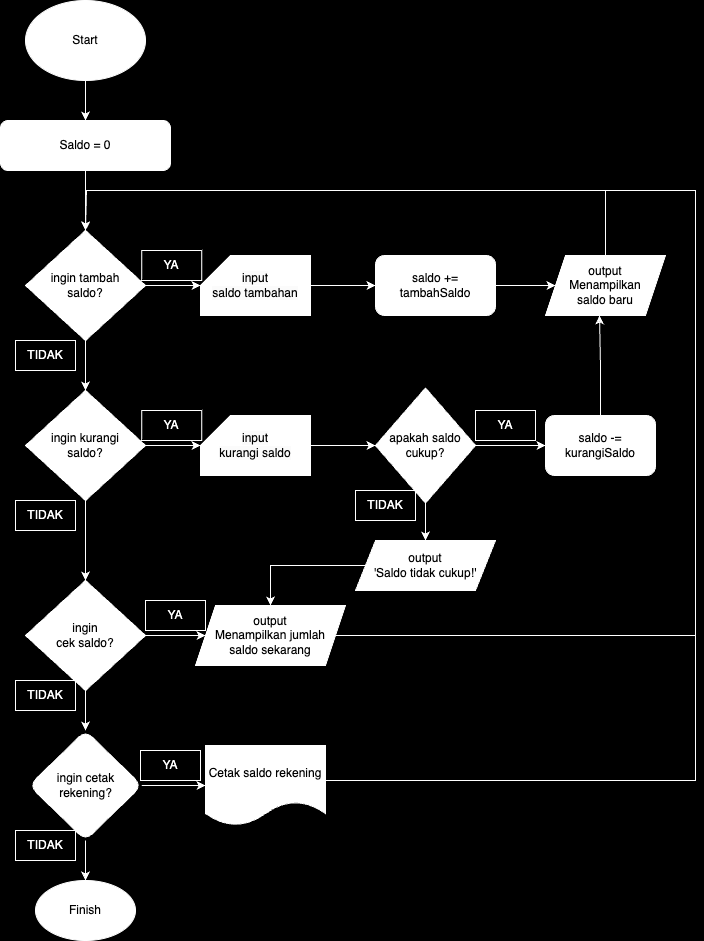

The diagram above was exported from draw.io. Its source (the exported page's mxGraphModel, read from the mxfile embedded in the PNG):
<mxGraphModel dx="954" dy="1720" grid="1" gridSize="10" guides="1" tooltips="1" connect="1" arrows="1" fold="1" page="1" pageScale="1" pageWidth="850" pageHeight="1100" background="#000000" math="0" shadow="0">
  <root>
    <mxCell id="0" />
    <mxCell id="1" parent="0" />
    <mxCell id="BRgBikrQHdr-y-aNk83j-94" style="edgeStyle=orthogonalEdgeStyle;rounded=0;orthogonalLoop=1;jettySize=auto;html=1;entryX=0.5;entryY=0;entryDx=0;entryDy=0;strokeColor=#FFFFFF;" edge="1" parent="1" source="BRgBikrQHdr-y-aNk83j-1" target="BRgBikrQHdr-y-aNk83j-2">
      <mxGeometry relative="1" as="geometry" />
    </mxCell>
    <mxCell id="BRgBikrQHdr-y-aNk83j-1" value="Saldo = 0" style="rounded=1;whiteSpace=wrap;html=1;strokeColor=#FFFFFF;" vertex="1" parent="1">
      <mxGeometry x="325" y="80" width="170" height="50" as="geometry" />
    </mxCell>
    <mxCell id="BRgBikrQHdr-y-aNk83j-71" style="edgeStyle=orthogonalEdgeStyle;rounded=0;orthogonalLoop=1;jettySize=auto;html=1;entryX=0.5;entryY=0;entryDx=0;entryDy=0;strokeColor=#FFFFFF;" edge="1" parent="1" source="BRgBikrQHdr-y-aNk83j-2" target="BRgBikrQHdr-y-aNk83j-4">
      <mxGeometry relative="1" as="geometry" />
    </mxCell>
    <mxCell id="BRgBikrQHdr-y-aNk83j-2" value="ingin tambah&lt;br&gt;saldo?" style="rhombus;whiteSpace=wrap;html=1;strokeColor=#FFFFFF;" vertex="1" parent="1">
      <mxGeometry x="350" y="190" width="120" height="110" as="geometry" />
    </mxCell>
    <mxCell id="BRgBikrQHdr-y-aNk83j-87" value="" style="edgeStyle=orthogonalEdgeStyle;rounded=0;orthogonalLoop=1;jettySize=auto;html=1;strokeColor=#FFFFFF;" edge="1" parent="1" source="BRgBikrQHdr-y-aNk83j-3">
      <mxGeometry relative="1" as="geometry">
        <mxPoint x="880" y="245" as="targetPoint" />
      </mxGeometry>
    </mxCell>
    <mxCell id="BRgBikrQHdr-y-aNk83j-3" value="saldo += tambahSaldo" style="rounded=1;whiteSpace=wrap;html=1;strokeColor=#FFFFFF;" vertex="1" parent="1">
      <mxGeometry x="700" y="215" width="120" height="60" as="geometry" />
    </mxCell>
    <mxCell id="BRgBikrQHdr-y-aNk83j-72" style="edgeStyle=orthogonalEdgeStyle;rounded=0;orthogonalLoop=1;jettySize=auto;html=1;entryX=0.5;entryY=0;entryDx=0;entryDy=0;strokeColor=#FFFFFF;" edge="1" parent="1" source="BRgBikrQHdr-y-aNk83j-4" target="BRgBikrQHdr-y-aNk83j-6">
      <mxGeometry relative="1" as="geometry" />
    </mxCell>
    <mxCell id="BRgBikrQHdr-y-aNk83j-4" value="ingin kurangi&lt;br&gt;saldo?" style="rhombus;whiteSpace=wrap;html=1;strokeColor=#FFFFFF;" vertex="1" parent="1">
      <mxGeometry x="350" y="350" width="120" height="110" as="geometry" />
    </mxCell>
    <mxCell id="BRgBikrQHdr-y-aNk83j-73" style="edgeStyle=orthogonalEdgeStyle;rounded=0;orthogonalLoop=1;jettySize=auto;html=1;entryX=0.5;entryY=0;entryDx=0;entryDy=0;strokeColor=#FFFFFF;" edge="1" parent="1" source="BRgBikrQHdr-y-aNk83j-6" target="BRgBikrQHdr-y-aNk83j-29">
      <mxGeometry relative="1" as="geometry" />
    </mxCell>
    <mxCell id="BRgBikrQHdr-y-aNk83j-82" value="" style="edgeStyle=orthogonalEdgeStyle;rounded=0;orthogonalLoop=1;jettySize=auto;html=1;strokeColor=#FFFFFF;" edge="1" parent="1" source="BRgBikrQHdr-y-aNk83j-6" target="BRgBikrQHdr-y-aNk83j-81">
      <mxGeometry relative="1" as="geometry" />
    </mxCell>
    <mxCell id="BRgBikrQHdr-y-aNk83j-6" value="ingin&lt;br&gt;cek saldo?" style="rhombus;whiteSpace=wrap;html=1;strokeColor=#FFFFFF;" vertex="1" parent="1">
      <mxGeometry x="350" y="540" width="120" height="110" as="geometry" />
    </mxCell>
    <mxCell id="BRgBikrQHdr-y-aNk83j-13" value="saldo -= kurangiSaldo" style="rounded=1;whiteSpace=wrap;html=1;strokeColor=#FFFFFF;" vertex="1" parent="1">
      <mxGeometry x="870" y="375" width="110" height="60" as="geometry" />
    </mxCell>
    <mxCell id="BRgBikrQHdr-y-aNk83j-52" style="edgeStyle=orthogonalEdgeStyle;rounded=0;orthogonalLoop=1;jettySize=auto;html=1;entryX=0;entryY=0.5;entryDx=0;entryDy=0;strokeColor=#FFFFFF;" edge="1" parent="1" source="BRgBikrQHdr-y-aNk83j-29" target="BRgBikrQHdr-y-aNk83j-51">
      <mxGeometry relative="1" as="geometry" />
    </mxCell>
    <mxCell id="BRgBikrQHdr-y-aNk83j-74" style="edgeStyle=orthogonalEdgeStyle;rounded=0;orthogonalLoop=1;jettySize=auto;html=1;entryX=0.5;entryY=0;entryDx=0;entryDy=0;strokeColor=#FFFFFF;" edge="1" parent="1" source="BRgBikrQHdr-y-aNk83j-29" target="BRgBikrQHdr-y-aNk83j-70">
      <mxGeometry relative="1" as="geometry" />
    </mxCell>
    <mxCell id="BRgBikrQHdr-y-aNk83j-29" value="ingin cetak rekening?" style="rhombus;whiteSpace=wrap;html=1;rounded=1;strokeColor=#FFFFFF;" vertex="1" parent="1">
      <mxGeometry x="353.75" y="690" width="112.5" height="110" as="geometry" />
    </mxCell>
    <mxCell id="BRgBikrQHdr-y-aNk83j-46" style="edgeStyle=orthogonalEdgeStyle;rounded=0;orthogonalLoop=1;jettySize=auto;html=1;entryX=0.5;entryY=0;entryDx=0;entryDy=0;strokeColor=#FFFFFF;" edge="1" parent="1" source="BRgBikrQHdr-y-aNk83j-45" target="BRgBikrQHdr-y-aNk83j-1">
      <mxGeometry relative="1" as="geometry" />
    </mxCell>
    <mxCell id="BRgBikrQHdr-y-aNk83j-45" value="Start" style="ellipse;whiteSpace=wrap;html=1;strokeColor=#FFFFFF;" vertex="1" parent="1">
      <mxGeometry x="350" y="-40" width="120" height="80" as="geometry" />
    </mxCell>
    <mxCell id="BRgBikrQHdr-y-aNk83j-59" style="edgeStyle=orthogonalEdgeStyle;rounded=0;orthogonalLoop=1;jettySize=auto;html=1;entryX=0.5;entryY=0;entryDx=0;entryDy=0;strokeColor=#FFFFFF;" edge="1" parent="1" source="BRgBikrQHdr-y-aNk83j-51" target="BRgBikrQHdr-y-aNk83j-2">
      <mxGeometry relative="1" as="geometry">
        <Array as="points">
          <mxPoint x="1020" y="740" />
          <mxPoint x="1020" y="150" />
          <mxPoint x="410" y="150" />
        </Array>
      </mxGeometry>
    </mxCell>
    <mxCell id="BRgBikrQHdr-y-aNk83j-51" value="Cetak saldo rekening" style="shape=document;whiteSpace=wrap;html=1;boundedLbl=1;strokeColor=#FFFFFF;" vertex="1" parent="1">
      <mxGeometry x="530" y="705" width="120" height="80" as="geometry" />
    </mxCell>
    <mxCell id="BRgBikrQHdr-y-aNk83j-63" style="edgeStyle=orthogonalEdgeStyle;rounded=0;orthogonalLoop=1;jettySize=auto;html=1;strokeColor=#FFFFFF;" edge="1" parent="1" source="BRgBikrQHdr-y-aNk83j-61" target="BRgBikrQHdr-y-aNk83j-13">
      <mxGeometry relative="1" as="geometry" />
    </mxCell>
    <mxCell id="BRgBikrQHdr-y-aNk83j-67" value="" style="edgeStyle=orthogonalEdgeStyle;rounded=0;orthogonalLoop=1;jettySize=auto;html=1;strokeColor=#FFFFFF;" edge="1" parent="1" source="BRgBikrQHdr-y-aNk83j-61" target="BRgBikrQHdr-y-aNk83j-66">
      <mxGeometry relative="1" as="geometry" />
    </mxCell>
    <mxCell id="BRgBikrQHdr-y-aNk83j-61" value="apakah saldo cukup?" style="rhombus;whiteSpace=wrap;html=1;strokeColor=#FFFFFF;" vertex="1" parent="1">
      <mxGeometry x="700" y="347.5" width="100" height="115" as="geometry" />
    </mxCell>
    <mxCell id="BRgBikrQHdr-y-aNk83j-90" style="edgeStyle=orthogonalEdgeStyle;rounded=0;orthogonalLoop=1;jettySize=auto;html=1;entryX=0.5;entryY=0;entryDx=0;entryDy=0;strokeColor=#FFFFFF;" edge="1" parent="1" source="BRgBikrQHdr-y-aNk83j-66" target="BRgBikrQHdr-y-aNk83j-81">
      <mxGeometry relative="1" as="geometry" />
    </mxCell>
    <mxCell id="BRgBikrQHdr-y-aNk83j-66" value="output&lt;br&gt;'Saldo tidak cukup!'" style="shape=parallelogram;perimeter=parallelogramPerimeter;whiteSpace=wrap;html=1;fixedSize=1;strokeColor=#FFFFFF;" vertex="1" parent="1">
      <mxGeometry x="680" y="500" width="140" height="50" as="geometry" />
    </mxCell>
    <mxCell id="BRgBikrQHdr-y-aNk83j-70" value="Finish" style="ellipse;whiteSpace=wrap;html=1;strokeColor=#FFFFFF;" vertex="1" parent="1">
      <mxGeometry x="360" y="840" width="100" height="60" as="geometry" />
    </mxCell>
    <mxCell id="BRgBikrQHdr-y-aNk83j-78" style="edgeStyle=orthogonalEdgeStyle;rounded=0;orthogonalLoop=1;jettySize=auto;html=1;entryX=0;entryY=0.5;entryDx=0;entryDy=0;strokeColor=#FFFFFF;" edge="1" parent="1" source="BRgBikrQHdr-y-aNk83j-76" target="BRgBikrQHdr-y-aNk83j-3">
      <mxGeometry relative="1" as="geometry" />
    </mxCell>
    <mxCell id="BRgBikrQHdr-y-aNk83j-76" value="&lt;span style=&quot;color: rgb(0, 0, 0); font-family: Helvetica; font-size: 12px; font-style: normal; font-variant-ligatures: normal; font-variant-caps: normal; font-weight: 400; letter-spacing: normal; orphans: 2; text-align: center; text-indent: 0px; text-transform: none; widows: 2; word-spacing: 0px; -webkit-text-stroke-width: 0px; background-color: rgb(251, 251, 251); text-decoration-thickness: initial; text-decoration-style: initial; text-decoration-color: initial; float: none; display: inline !important;&quot;&gt;input&lt;br&gt;saldo tambahan&lt;/span&gt;" style="shape=card;whiteSpace=wrap;html=1;strokeColor=#FFFFFF;" vertex="1" parent="1">
      <mxGeometry x="525" y="215" width="110" height="60" as="geometry" />
    </mxCell>
    <mxCell id="BRgBikrQHdr-y-aNk83j-77" style="edgeStyle=orthogonalEdgeStyle;rounded=0;orthogonalLoop=1;jettySize=auto;html=1;entryX=0;entryY=0;entryDx=0;entryDy=30;entryPerimeter=0;strokeColor=#FFFFFF;" edge="1" parent="1" source="BRgBikrQHdr-y-aNk83j-2" target="BRgBikrQHdr-y-aNk83j-76">
      <mxGeometry relative="1" as="geometry" />
    </mxCell>
    <mxCell id="BRgBikrQHdr-y-aNk83j-85" style="edgeStyle=orthogonalEdgeStyle;rounded=0;orthogonalLoop=1;jettySize=auto;html=1;entryX=0;entryY=0.5;entryDx=0;entryDy=0;strokeColor=#FFFFFF;" edge="1" parent="1" source="BRgBikrQHdr-y-aNk83j-80" target="BRgBikrQHdr-y-aNk83j-61">
      <mxGeometry relative="1" as="geometry" />
    </mxCell>
    <mxCell id="BRgBikrQHdr-y-aNk83j-80" value="&lt;span style=&quot;color: rgb(0, 0, 0); font-family: Helvetica; font-size: 12px; font-style: normal; font-variant-ligatures: normal; font-variant-caps: normal; font-weight: 400; letter-spacing: normal; orphans: 2; text-align: center; text-indent: 0px; text-transform: none; widows: 2; word-spacing: 0px; -webkit-text-stroke-width: 0px; background-color: rgb(251, 251, 251); text-decoration-thickness: initial; text-decoration-style: initial; text-decoration-color: initial; float: none; display: inline !important;&quot;&gt;input&lt;br&gt;kurangi saldo&lt;/span&gt;" style="shape=card;whiteSpace=wrap;html=1;strokeColor=#FFFFFF;" vertex="1" parent="1">
      <mxGeometry x="525" y="375" width="110" height="60" as="geometry" />
    </mxCell>
    <mxCell id="BRgBikrQHdr-y-aNk83j-93" style="edgeStyle=orthogonalEdgeStyle;rounded=0;orthogonalLoop=1;jettySize=auto;html=1;entryX=0.5;entryY=0;entryDx=0;entryDy=0;strokeColor=#FFFFFF;" edge="1" parent="1" source="BRgBikrQHdr-y-aNk83j-81" target="BRgBikrQHdr-y-aNk83j-2">
      <mxGeometry relative="1" as="geometry">
        <mxPoint x="410" y="160" as="targetPoint" />
        <Array as="points">
          <mxPoint x="1020" y="595" />
          <mxPoint x="1020" y="150" />
          <mxPoint x="410" y="150" />
        </Array>
      </mxGeometry>
    </mxCell>
    <mxCell id="BRgBikrQHdr-y-aNk83j-81" value="output&lt;br&gt;Menampilkan jumlah&lt;br&gt;saldo sekarang" style="shape=parallelogram;perimeter=parallelogramPerimeter;whiteSpace=wrap;html=1;fixedSize=1;strokeColor=#FFFFFF;" vertex="1" parent="1">
      <mxGeometry x="520" y="565" width="150" height="60" as="geometry" />
    </mxCell>
    <mxCell id="BRgBikrQHdr-y-aNk83j-84" style="edgeStyle=orthogonalEdgeStyle;rounded=0;orthogonalLoop=1;jettySize=auto;html=1;entryX=0;entryY=0;entryDx=0;entryDy=30;entryPerimeter=0;strokeColor=#FFFFFF;" edge="1" parent="1" source="BRgBikrQHdr-y-aNk83j-4" target="BRgBikrQHdr-y-aNk83j-80">
      <mxGeometry relative="1" as="geometry" />
    </mxCell>
    <mxCell id="BRgBikrQHdr-y-aNk83j-89" style="edgeStyle=orthogonalEdgeStyle;rounded=0;orthogonalLoop=1;jettySize=auto;html=1;entryX=0.45;entryY=1;entryDx=0;entryDy=0;entryPerimeter=0;strokeColor=#FFFFFF;" edge="1" parent="1" source="BRgBikrQHdr-y-aNk83j-13">
      <mxGeometry relative="1" as="geometry">
        <mxPoint x="924" y="275" as="targetPoint" />
      </mxGeometry>
    </mxCell>
    <mxCell id="BRgBikrQHdr-y-aNk83j-105" style="edgeStyle=orthogonalEdgeStyle;rounded=0;orthogonalLoop=1;jettySize=auto;html=1;strokeColor=#FFFFFF;" edge="1" parent="1" source="BRgBikrQHdr-y-aNk83j-91">
      <mxGeometry relative="1" as="geometry">
        <mxPoint x="410" y="190" as="targetPoint" />
        <Array as="points">
          <mxPoint x="930" y="150" />
          <mxPoint x="411" y="150" />
        </Array>
      </mxGeometry>
    </mxCell>
    <mxCell id="BRgBikrQHdr-y-aNk83j-91" value="output&lt;br&gt;Menampilkan&lt;br&gt;saldo baru" style="shape=parallelogram;perimeter=parallelogramPerimeter;whiteSpace=wrap;html=1;fixedSize=1;strokeColor=#FFFFFF;" vertex="1" parent="1">
      <mxGeometry x="870" y="215" width="120" height="60" as="geometry" />
    </mxCell>
    <mxCell id="BRgBikrQHdr-y-aNk83j-95" value="YA" style="text;strokeColor=#FFFFFF;align=center;fillColor=none;html=1;verticalAlign=middle;whiteSpace=wrap;rounded=0;fontColor=#FFFFFF;" vertex="1" parent="1">
      <mxGeometry x="466.25" y="370" width="60" height="30" as="geometry" />
    </mxCell>
    <mxCell id="BRgBikrQHdr-y-aNk83j-97" value="YA" style="text;strokeColor=#FFFFFF;align=center;fillColor=none;html=1;verticalAlign=middle;whiteSpace=wrap;rounded=0;fontColor=#FFFFFF;" vertex="1" parent="1">
      <mxGeometry x="466.25" y="210" width="60" height="30" as="geometry" />
    </mxCell>
    <mxCell id="BRgBikrQHdr-y-aNk83j-98" value="YA" style="text;strokeColor=#FFFFFF;align=center;fillColor=none;html=1;verticalAlign=middle;whiteSpace=wrap;rounded=0;fontColor=#FFFFFF;" vertex="1" parent="1">
      <mxGeometry x="470" y="560" width="60" height="30" as="geometry" />
    </mxCell>
    <mxCell id="BRgBikrQHdr-y-aNk83j-99" value="YA" style="text;strokeColor=#FFFFFF;align=center;fillColor=none;html=1;verticalAlign=middle;whiteSpace=wrap;rounded=0;fontColor=#FFFFFF;" vertex="1" parent="1">
      <mxGeometry x="465" y="710" width="60" height="30" as="geometry" />
    </mxCell>
    <mxCell id="BRgBikrQHdr-y-aNk83j-100" value="YA" style="text;strokeColor=#FFFFFF;align=center;fillColor=none;html=1;verticalAlign=middle;whiteSpace=wrap;rounded=0;fontColor=#FFFFFF;" vertex="1" parent="1">
      <mxGeometry x="800" y="370" width="60" height="30" as="geometry" />
    </mxCell>
    <mxCell id="BRgBikrQHdr-y-aNk83j-101" value="TIDAK" style="text;strokeColor=#FFFFFF;align=center;fillColor=none;html=1;verticalAlign=middle;whiteSpace=wrap;rounded=0;fontColor=#FFFFFF;" vertex="1" parent="1">
      <mxGeometry x="340" y="300" width="60" height="30" as="geometry" />
    </mxCell>
    <mxCell id="BRgBikrQHdr-y-aNk83j-102" value="TIDAK" style="text;strokeColor=#FFFFFF;align=center;fillColor=none;html=1;verticalAlign=middle;whiteSpace=wrap;rounded=0;fontColor=#FFFFFF;" vertex="1" parent="1">
      <mxGeometry x="340" y="460" width="60" height="30" as="geometry" />
    </mxCell>
    <mxCell id="BRgBikrQHdr-y-aNk83j-103" value="TIDAK" style="text;strokeColor=#FFFFFF;align=center;fillColor=none;html=1;verticalAlign=middle;whiteSpace=wrap;rounded=0;fontColor=#FFFFFF;" vertex="1" parent="1">
      <mxGeometry x="340" y="640" width="60" height="30" as="geometry" />
    </mxCell>
    <mxCell id="BRgBikrQHdr-y-aNk83j-104" value="TIDAK" style="text;strokeColor=#FFFFFF;align=center;fillColor=none;html=1;verticalAlign=middle;whiteSpace=wrap;rounded=0;fontColor=#FFFFFF;" vertex="1" parent="1">
      <mxGeometry x="340" y="790" width="60" height="30" as="geometry" />
    </mxCell>
    <mxCell id="BRgBikrQHdr-y-aNk83j-106" value="TIDAK" style="text;strokeColor=#FFFFFF;align=center;fillColor=none;html=1;verticalAlign=middle;whiteSpace=wrap;rounded=0;fontColor=#FFFFFF;" vertex="1" parent="1">
      <mxGeometry x="680" y="450" width="60" height="30" as="geometry" />
    </mxCell>
  </root>
</mxGraphModel>